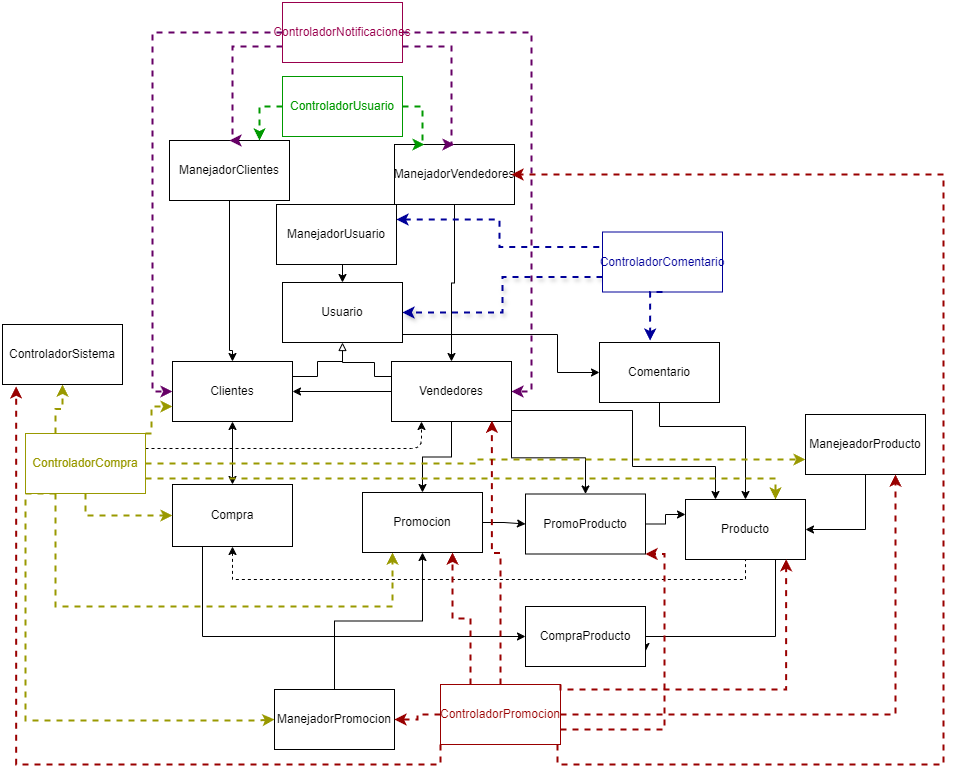

The diagram above was exported from draw.io. Its source (the exported page's mxGraphModel, read from the mxfile embedded in the PNG):
<mxGraphModel dx="1328" dy="1949" grid="0" gridSize="10" guides="1" tooltips="1" connect="1" arrows="1" fold="1" page="1" pageScale="1" pageWidth="827" pageHeight="1169" background="#FFFFFF" math="0" shadow="0">
  <root>
    <mxCell id="0" />
    <mxCell id="1" parent="0" />
    <mxCell id="-TZv-e8ds9yLxD6D4ra4-81" style="edgeStyle=orthogonalEdgeStyle;rounded=0;orthogonalLoop=1;jettySize=auto;html=1;entryX=0.5;entryY=0;entryDx=0;entryDy=0;" parent="1" source="-TZv-e8ds9yLxD6D4ra4-79" target="-TZv-e8ds9yLxD6D4ra4-80" edge="1">
      <mxGeometry relative="1" as="geometry">
        <Array as="points">
          <mxPoint x="260" y="-821" />
          <mxPoint x="263" y="-821" />
        </Array>
      </mxGeometry>
    </mxCell>
    <mxCell id="-TZv-e8ds9yLxD6D4ra4-79" value="ManejadorClientes" style="whiteSpace=wrap;html=1;" parent="1" vertex="1">
      <mxGeometry x="200" y="-1031" width="120" height="60" as="geometry" />
    </mxCell>
    <mxCell id="ALC6QDsenAvAbTPXHMra-31" style="edgeStyle=orthogonalEdgeStyle;rounded=0;orthogonalLoop=1;jettySize=auto;html=1;exitX=0.5;exitY=1;exitDx=0;exitDy=0;entryX=0.5;entryY=0;entryDx=0;entryDy=0;startArrow=classic;startFill=1;" parent="1" source="-TZv-e8ds9yLxD6D4ra4-80" target="ALC6QDsenAvAbTPXHMra-27" edge="1">
      <mxGeometry relative="1" as="geometry" />
    </mxCell>
    <mxCell id="MHDfs0-Hz0aS-7z4nCRt-18" style="edgeStyle=orthogonalEdgeStyle;rounded=0;orthogonalLoop=1;jettySize=auto;html=1;exitX=1;exitY=0.25;exitDx=0;exitDy=0;endArrow=none;endFill=0;" edge="1" parent="1" source="-TZv-e8ds9yLxD6D4ra4-80">
      <mxGeometry relative="1" as="geometry">
        <mxPoint x="373" y="-811" as="targetPoint" />
        <Array as="points">
          <mxPoint x="348" y="-795" />
          <mxPoint x="348" y="-810" />
          <mxPoint x="373" y="-810" />
        </Array>
      </mxGeometry>
    </mxCell>
    <mxCell id="-TZv-e8ds9yLxD6D4ra4-80" value="Clientes" style="whiteSpace=wrap;html=1;" parent="1" vertex="1">
      <mxGeometry x="203" y="-810" width="120" height="60" as="geometry" />
    </mxCell>
    <mxCell id="-TZv-e8ds9yLxD6D4ra4-85" style="edgeStyle=orthogonalEdgeStyle;rounded=0;orthogonalLoop=1;jettySize=auto;html=1;entryX=0.5;entryY=0;entryDx=0;entryDy=0;" parent="1" source="-TZv-e8ds9yLxD6D4ra4-83" target="-TZv-e8ds9yLxD6D4ra4-84" edge="1">
      <mxGeometry relative="1" as="geometry" />
    </mxCell>
    <mxCell id="-TZv-e8ds9yLxD6D4ra4-83" value="ManejadorVendedores" style="whiteSpace=wrap;html=1;" parent="1" vertex="1">
      <mxGeometry x="425" y="-1027" width="120" height="60" as="geometry" />
    </mxCell>
    <mxCell id="-TZv-e8ds9yLxD6D4ra4-86" style="edgeStyle=orthogonalEdgeStyle;rounded=0;orthogonalLoop=1;jettySize=auto;html=1;entryX=1;entryY=0.5;entryDx=0;entryDy=0;" parent="1" source="-TZv-e8ds9yLxD6D4ra4-84" target="-TZv-e8ds9yLxD6D4ra4-80" edge="1">
      <mxGeometry relative="1" as="geometry" />
    </mxCell>
    <mxCell id="ALC6QDsenAvAbTPXHMra-44" style="edgeStyle=orthogonalEdgeStyle;rounded=0;orthogonalLoop=1;jettySize=auto;html=1;" parent="1" source="-TZv-e8ds9yLxD6D4ra4-84" target="ALC6QDsenAvAbTPXHMra-38" edge="1">
      <mxGeometry relative="1" as="geometry" />
    </mxCell>
    <mxCell id="ALC6QDsenAvAbTPXHMra-46" style="edgeStyle=orthogonalEdgeStyle;rounded=0;orthogonalLoop=1;jettySize=auto;html=1;exitX=1;exitY=0.75;exitDx=0;exitDy=0;entryX=0.25;entryY=0;entryDx=0;entryDy=0;" parent="1" source="-TZv-e8ds9yLxD6D4ra4-84" target="ALC6QDsenAvAbTPXHMra-32" edge="1">
      <mxGeometry relative="1" as="geometry">
        <Array as="points">
          <mxPoint x="542" y="-761" />
          <mxPoint x="663" y="-761" />
          <mxPoint x="663" y="-705" />
          <mxPoint x="746" y="-705" />
        </Array>
      </mxGeometry>
    </mxCell>
    <mxCell id="MHDfs0-Hz0aS-7z4nCRt-3" style="edgeStyle=orthogonalEdgeStyle;rounded=0;orthogonalLoop=1;jettySize=auto;html=1;exitX=1;exitY=1;exitDx=0;exitDy=0;" edge="1" parent="1" source="-TZv-e8ds9yLxD6D4ra4-84" target="ALC6QDsenAvAbTPXHMra-49">
      <mxGeometry relative="1" as="geometry" />
    </mxCell>
    <mxCell id="MHDfs0-Hz0aS-7z4nCRt-19" style="edgeStyle=orthogonalEdgeStyle;rounded=0;orthogonalLoop=1;jettySize=auto;html=1;exitX=0;exitY=0.25;exitDx=0;exitDy=0;entryX=0.5;entryY=1;entryDx=0;entryDy=0;endArrow=block;endFill=0;" edge="1" parent="1" source="-TZv-e8ds9yLxD6D4ra4-84" target="ALC6QDsenAvAbTPXHMra-43">
      <mxGeometry relative="1" as="geometry">
        <Array as="points">
          <mxPoint x="405" y="-795" />
          <mxPoint x="405" y="-809" />
          <mxPoint x="373" y="-809" />
        </Array>
      </mxGeometry>
    </mxCell>
    <mxCell id="-TZv-e8ds9yLxD6D4ra4-84" value="Vendedores" style="whiteSpace=wrap;html=1;" parent="1" vertex="1">
      <mxGeometry x="422" y="-810" width="120" height="60" as="geometry" />
    </mxCell>
    <mxCell id="-TZv-e8ds9yLxD6D4ra4-90" style="edgeStyle=orthogonalEdgeStyle;rounded=0;orthogonalLoop=1;jettySize=auto;html=1;entryX=0.5;entryY=0;entryDx=0;entryDy=0;dashed=1;strokeColor=#660066;strokeWidth=2;" parent="1" source="-TZv-e8ds9yLxD6D4ra4-87" target="-TZv-e8ds9yLxD6D4ra4-83" edge="1">
      <mxGeometry relative="1" as="geometry">
        <Array as="points">
          <mxPoint x="482" y="-1125" />
        </Array>
      </mxGeometry>
    </mxCell>
    <mxCell id="-TZv-e8ds9yLxD6D4ra4-91" style="edgeStyle=orthogonalEdgeStyle;rounded=0;orthogonalLoop=1;jettySize=auto;html=1;entryX=0.5;entryY=0;entryDx=0;entryDy=0;dashed=1;strokeColor=#660066;strokeWidth=2;" parent="1" source="-TZv-e8ds9yLxD6D4ra4-87" target="-TZv-e8ds9yLxD6D4ra4-79" edge="1">
      <mxGeometry relative="1" as="geometry">
        <Array as="points">
          <mxPoint x="263" y="-1125" />
        </Array>
      </mxGeometry>
    </mxCell>
    <mxCell id="-TZv-e8ds9yLxD6D4ra4-99" style="edgeStyle=orthogonalEdgeStyle;rounded=0;orthogonalLoop=1;jettySize=auto;html=1;entryX=0;entryY=0.5;entryDx=0;entryDy=0;exitX=0;exitY=0.5;exitDx=0;exitDy=0;dashed=1;strokeColor=#660066;strokeWidth=2;" parent="1" source="-TZv-e8ds9yLxD6D4ra4-87" target="-TZv-e8ds9yLxD6D4ra4-80" edge="1">
      <mxGeometry relative="1" as="geometry">
        <Array as="points">
          <mxPoint x="183" y="-1139" />
          <mxPoint x="183" y="-780" />
        </Array>
      </mxGeometry>
    </mxCell>
    <mxCell id="-TZv-e8ds9yLxD6D4ra4-100" style="edgeStyle=orthogonalEdgeStyle;rounded=0;orthogonalLoop=1;jettySize=auto;html=1;exitX=1;exitY=0.5;exitDx=0;exitDy=0;entryX=1;entryY=0.5;entryDx=0;entryDy=0;dashed=1;strokeColor=#660066;strokeWidth=2;" parent="1" source="-TZv-e8ds9yLxD6D4ra4-87" target="-TZv-e8ds9yLxD6D4ra4-84" edge="1">
      <mxGeometry relative="1" as="geometry" />
    </mxCell>
    <mxCell id="-TZv-e8ds9yLxD6D4ra4-87" value="&lt;font color=&quot;#99004d&quot;&gt;ControladorNotificaciones&lt;/font&gt;" style="whiteSpace=wrap;html=1;strokeColor=#99004D;" parent="1" vertex="1">
      <mxGeometry x="313" y="-1169" width="120" height="60" as="geometry" />
    </mxCell>
    <mxCell id="-TZv-e8ds9yLxD6D4ra4-111" style="edgeStyle=orthogonalEdgeStyle;rounded=0;orthogonalLoop=1;jettySize=auto;html=1;exitX=0;exitY=0.5;exitDx=0;exitDy=0;entryX=0.75;entryY=0;entryDx=0;entryDy=0;dashed=1;strokeColor=#009900;strokeWidth=2;" parent="1" source="-TZv-e8ds9yLxD6D4ra4-110" target="-TZv-e8ds9yLxD6D4ra4-79" edge="1">
      <mxGeometry relative="1" as="geometry" />
    </mxCell>
    <mxCell id="-TZv-e8ds9yLxD6D4ra4-112" style="edgeStyle=orthogonalEdgeStyle;rounded=0;orthogonalLoop=1;jettySize=auto;html=1;exitX=1;exitY=0.5;exitDx=0;exitDy=0;entryX=0.25;entryY=0;entryDx=0;entryDy=0;dashed=1;strokeWidth=2;strokeColor=#009900;" parent="1" source="-TZv-e8ds9yLxD6D4ra4-110" target="-TZv-e8ds9yLxD6D4ra4-83" edge="1">
      <mxGeometry relative="1" as="geometry">
        <Array as="points">
          <mxPoint x="453" y="-1065" />
          <mxPoint x="453" y="-1027" />
        </Array>
      </mxGeometry>
    </mxCell>
    <mxCell id="-TZv-e8ds9yLxD6D4ra4-110" value="&lt;font color=&quot;#009900&quot;&gt;ControladorUsuario&lt;/font&gt;" style="whiteSpace=wrap;html=1;strokeColor=#009900;" parent="1" vertex="1">
      <mxGeometry x="313" y="-1095" width="120" height="60" as="geometry" />
    </mxCell>
    <mxCell id="ALC6QDsenAvAbTPXHMra-60" style="edgeStyle=orthogonalEdgeStyle;rounded=0;orthogonalLoop=1;jettySize=auto;html=1;exitX=0;exitY=0.75;exitDx=0;exitDy=0;entryX=1;entryY=0.5;entryDx=0;entryDy=0;shadow=1;dashed=1;strokeColor=#000099;strokeWidth=2;" parent="1" source="ALC6QDsenAvAbTPXHMra-15" target="ALC6QDsenAvAbTPXHMra-43" edge="1">
      <mxGeometry relative="1" as="geometry" />
    </mxCell>
    <mxCell id="ALC6QDsenAvAbTPXHMra-15" value="&lt;font color=&quot;#000099&quot;&gt;ControladorComentario&lt;/font&gt;" style="whiteSpace=wrap;html=1;strokeColor=#000099;" parent="1" vertex="1">
      <mxGeometry x="633" y="-939.5" width="120" height="60" as="geometry" />
    </mxCell>
    <mxCell id="ALC6QDsenAvAbTPXHMra-34" style="edgeStyle=orthogonalEdgeStyle;rounded=0;orthogonalLoop=1;jettySize=auto;html=1;entryX=0.5;entryY=0;entryDx=0;entryDy=0;" parent="1" source="ALC6QDsenAvAbTPXHMra-16" target="ALC6QDsenAvAbTPXHMra-32" edge="1">
      <mxGeometry relative="1" as="geometry">
        <Array as="points">
          <mxPoint x="690" y="-745" />
          <mxPoint x="776" y="-745" />
        </Array>
      </mxGeometry>
    </mxCell>
    <mxCell id="ALC6QDsenAvAbTPXHMra-16" value="Comentario" style="whiteSpace=wrap;html=1;" parent="1" vertex="1">
      <mxGeometry x="630" y="-829" width="120" height="60" as="geometry" />
    </mxCell>
    <mxCell id="ALC6QDsenAvAbTPXHMra-17" style="edgeStyle=orthogonalEdgeStyle;rounded=0;orthogonalLoop=1;jettySize=auto;html=1;entryX=0.422;entryY=-0.031;entryDx=0;entryDy=0;entryPerimeter=0;exitX=0.5;exitY=1;exitDx=0;exitDy=0;dashed=1;strokeColor=#000099;strokeWidth=2;" parent="1" source="ALC6QDsenAvAbTPXHMra-15" target="ALC6QDsenAvAbTPXHMra-16" edge="1">
      <mxGeometry relative="1" as="geometry">
        <Array as="points">
          <mxPoint x="681" y="-879" />
        </Array>
      </mxGeometry>
    </mxCell>
    <mxCell id="ALC6QDsenAvAbTPXHMra-23" style="edgeStyle=orthogonalEdgeStyle;rounded=0;orthogonalLoop=1;jettySize=auto;html=1;exitX=1;exitY=0.25;exitDx=0;exitDy=0;entryX=0;entryY=0.25;entryDx=0;entryDy=0;dashed=1;startArrow=classic;startFill=1;endArrow=none;endFill=0;strokeColor=#000099;strokeWidth=2;" parent="1" source="ALC6QDsenAvAbTPXHMra-20" target="ALC6QDsenAvAbTPXHMra-15" edge="1">
      <mxGeometry relative="1" as="geometry" />
    </mxCell>
    <mxCell id="Pk5vlwEqmcloyzvyCPn5-1" style="edgeStyle=orthogonalEdgeStyle;rounded=0;orthogonalLoop=1;jettySize=auto;html=1;exitX=0.5;exitY=1;exitDx=0;exitDy=0;entryX=0.5;entryY=0;entryDx=0;entryDy=0;" parent="1" source="ALC6QDsenAvAbTPXHMra-20" target="ALC6QDsenAvAbTPXHMra-43" edge="1">
      <mxGeometry relative="1" as="geometry" />
    </mxCell>
    <mxCell id="ALC6QDsenAvAbTPXHMra-20" value="ManejadorUsuario" style="whiteSpace=wrap;html=1;" parent="1" vertex="1">
      <mxGeometry x="307" y="-967" width="120" height="60" as="geometry" />
    </mxCell>
    <mxCell id="ALC6QDsenAvAbTPXHMra-33" style="edgeStyle=orthogonalEdgeStyle;rounded=0;orthogonalLoop=1;jettySize=auto;html=1;entryX=0.5;entryY=1;entryDx=0;entryDy=0;exitX=0.5;exitY=1;exitDx=0;exitDy=0;startArrow=classic;startFill=1;endArrow=none;endFill=0;dashed=1;" parent="1" source="ALC6QDsenAvAbTPXHMra-27" target="ALC6QDsenAvAbTPXHMra-32" edge="1">
      <mxGeometry relative="1" as="geometry" />
    </mxCell>
    <mxCell id="ALC6QDsenAvAbTPXHMra-52" style="edgeStyle=orthogonalEdgeStyle;rounded=0;orthogonalLoop=1;jettySize=auto;html=1;exitX=0.25;exitY=1;exitDx=0;exitDy=0;entryX=0;entryY=0.5;entryDx=0;entryDy=0;" parent="1" source="ALC6QDsenAvAbTPXHMra-27" target="ALC6QDsenAvAbTPXHMra-35" edge="1">
      <mxGeometry relative="1" as="geometry" />
    </mxCell>
    <mxCell id="ALC6QDsenAvAbTPXHMra-27" value="Compra" style="whiteSpace=wrap;html=1;" parent="1" vertex="1">
      <mxGeometry x="203" y="-687" width="120" height="62" as="geometry" />
    </mxCell>
    <mxCell id="ALC6QDsenAvAbTPXHMra-30" style="edgeStyle=orthogonalEdgeStyle;rounded=0;orthogonalLoop=1;jettySize=auto;html=1;entryX=0;entryY=0.5;entryDx=0;entryDy=0;exitX=0.5;exitY=1;exitDx=0;exitDy=0;dashed=1;strokeColor=#999900;strokeWidth=2;" parent="1" source="ALC6QDsenAvAbTPXHMra-28" target="ALC6QDsenAvAbTPXHMra-27" edge="1">
      <mxGeometry relative="1" as="geometry" />
    </mxCell>
    <mxCell id="ALC6QDsenAvAbTPXHMra-59" style="edgeStyle=orthogonalEdgeStyle;rounded=1;orthogonalLoop=1;jettySize=auto;html=1;exitX=1;exitY=0.25;exitDx=0;exitDy=0;entryX=0.25;entryY=1;entryDx=0;entryDy=0;curved=0;dashed=1;" parent="1" source="ALC6QDsenAvAbTPXHMra-28" target="-TZv-e8ds9yLxD6D4ra4-84" edge="1">
      <mxGeometry relative="1" as="geometry" />
    </mxCell>
    <mxCell id="ALC6QDsenAvAbTPXHMra-61" style="edgeStyle=orthogonalEdgeStyle;rounded=0;orthogonalLoop=1;jettySize=auto;html=1;exitX=0.25;exitY=1;exitDx=0;exitDy=0;entryX=0;entryY=0.5;entryDx=0;entryDy=0;dashed=1;strokeColor=#999900;strokeWidth=2;" parent="1" source="ALC6QDsenAvAbTPXHMra-28" target="ALC6QDsenAvAbTPXHMra-39" edge="1">
      <mxGeometry relative="1" as="geometry">
        <Array as="points">
          <mxPoint x="56" y="-678" />
          <mxPoint x="56" y="-451" />
          <mxPoint x="288" y="-451" />
        </Array>
      </mxGeometry>
    </mxCell>
    <mxCell id="ALC6QDsenAvAbTPXHMra-63" style="edgeStyle=orthogonalEdgeStyle;rounded=0;orthogonalLoop=1;jettySize=auto;html=1;exitX=0.25;exitY=1;exitDx=0;exitDy=0;entryX=0.25;entryY=1;entryDx=0;entryDy=0;dashed=1;strokeColor=#999900;strokeWidth=2;" parent="1" source="ALC6QDsenAvAbTPXHMra-28" target="ALC6QDsenAvAbTPXHMra-38" edge="1">
      <mxGeometry relative="1" as="geometry">
        <Array as="points">
          <mxPoint x="86" y="-565" />
          <mxPoint x="423" y="-565" />
        </Array>
      </mxGeometry>
    </mxCell>
    <mxCell id="ALC6QDsenAvAbTPXHMra-64" style="edgeStyle=orthogonalEdgeStyle;rounded=0;orthogonalLoop=1;jettySize=auto;html=1;exitX=1;exitY=0.5;exitDx=0;exitDy=0;entryX=0;entryY=0.75;entryDx=0;entryDy=0;dashed=1;strokeColor=#999900;strokeWidth=2;" parent="1" source="ALC6QDsenAvAbTPXHMra-28" target="ALC6QDsenAvAbTPXHMra-36" edge="1">
      <mxGeometry relative="1" as="geometry" />
    </mxCell>
    <mxCell id="ALC6QDsenAvAbTPXHMra-65" style="edgeStyle=orthogonalEdgeStyle;rounded=0;orthogonalLoop=1;jettySize=auto;html=1;exitX=1;exitY=0.75;exitDx=0;exitDy=0;entryX=0.75;entryY=0;entryDx=0;entryDy=0;dashed=1;strokeColor=#999900;strokeWidth=2;" parent="1" source="ALC6QDsenAvAbTPXHMra-28" target="ALC6QDsenAvAbTPXHMra-32" edge="1">
      <mxGeometry relative="1" as="geometry">
        <Array as="points">
          <mxPoint x="806" y="-693" />
        </Array>
      </mxGeometry>
    </mxCell>
    <mxCell id="MHDfs0-Hz0aS-7z4nCRt-12" style="edgeStyle=orthogonalEdgeStyle;rounded=0;orthogonalLoop=1;jettySize=auto;html=1;exitX=0.25;exitY=0;exitDx=0;exitDy=0;entryX=0.5;entryY=1;entryDx=0;entryDy=0;dashed=1;strokeColor=#999900;strokeWidth=2;" edge="1" parent="1" source="ALC6QDsenAvAbTPXHMra-28" target="MHDfs0-Hz0aS-7z4nCRt-1">
      <mxGeometry relative="1" as="geometry" />
    </mxCell>
    <mxCell id="MHDfs0-Hz0aS-7z4nCRt-15" style="edgeStyle=orthogonalEdgeStyle;rounded=0;orthogonalLoop=1;jettySize=auto;html=1;exitX=1;exitY=0;exitDx=0;exitDy=0;entryX=0;entryY=0.75;entryDx=0;entryDy=0;dashed=1;strokeColor=#999900;strokeWidth=2;" edge="1" parent="1" source="ALC6QDsenAvAbTPXHMra-28" target="-TZv-e8ds9yLxD6D4ra4-80">
      <mxGeometry relative="1" as="geometry">
        <Array as="points">
          <mxPoint x="182" y="-738" />
          <mxPoint x="182" y="-765" />
        </Array>
      </mxGeometry>
    </mxCell>
    <mxCell id="ALC6QDsenAvAbTPXHMra-28" value="&lt;font color=&quot;#999900&quot;&gt;ControladorCompra&lt;/font&gt;" style="whiteSpace=wrap;html=1;strokeColor=#999900;" parent="1" vertex="1">
      <mxGeometry x="56" y="-738" width="120" height="60" as="geometry" />
    </mxCell>
    <mxCell id="ALC6QDsenAvAbTPXHMra-54" style="edgeStyle=orthogonalEdgeStyle;rounded=0;orthogonalLoop=1;jettySize=auto;html=1;exitX=0.75;exitY=1;exitDx=0;exitDy=0;entryX=1;entryY=0.75;entryDx=0;entryDy=0;" parent="1" source="ALC6QDsenAvAbTPXHMra-32" target="ALC6QDsenAvAbTPXHMra-35" edge="1">
      <mxGeometry relative="1" as="geometry">
        <Array as="points">
          <mxPoint x="806" y="-535" />
          <mxPoint x="676" y="-535" />
        </Array>
      </mxGeometry>
    </mxCell>
    <mxCell id="ALC6QDsenAvAbTPXHMra-32" value="Producto" style="whiteSpace=wrap;html=1;" parent="1" vertex="1">
      <mxGeometry x="716" y="-672" width="120" height="60" as="geometry" />
    </mxCell>
    <mxCell id="ALC6QDsenAvAbTPXHMra-35" value="CompraProducto" style="whiteSpace=wrap;html=1;" parent="1" vertex="1">
      <mxGeometry x="556" y="-565" width="120" height="60" as="geometry" />
    </mxCell>
    <mxCell id="ALC6QDsenAvAbTPXHMra-37" style="edgeStyle=orthogonalEdgeStyle;rounded=0;orthogonalLoop=1;jettySize=auto;html=1;entryX=1;entryY=0.5;entryDx=0;entryDy=0;" parent="1" source="ALC6QDsenAvAbTPXHMra-36" target="ALC6QDsenAvAbTPXHMra-32" edge="1">
      <mxGeometry relative="1" as="geometry" />
    </mxCell>
    <mxCell id="ALC6QDsenAvAbTPXHMra-36" value="ManejeadorProducto" style="whiteSpace=wrap;html=1;" parent="1" vertex="1">
      <mxGeometry x="836" y="-757" width="120" height="60" as="geometry" />
    </mxCell>
    <mxCell id="ALC6QDsenAvAbTPXHMra-51" style="edgeStyle=orthogonalEdgeStyle;rounded=0;orthogonalLoop=1;jettySize=auto;html=1;exitX=1;exitY=0.5;exitDx=0;exitDy=0;entryX=0;entryY=0.5;entryDx=0;entryDy=0;" parent="1" source="ALC6QDsenAvAbTPXHMra-38" target="ALC6QDsenAvAbTPXHMra-49" edge="1">
      <mxGeometry relative="1" as="geometry" />
    </mxCell>
    <mxCell id="ALC6QDsenAvAbTPXHMra-38" value="Promocion" style="whiteSpace=wrap;html=1;" parent="1" vertex="1">
      <mxGeometry x="393" y="-679" width="120" height="60" as="geometry" />
    </mxCell>
    <mxCell id="ALC6QDsenAvAbTPXHMra-40" style="edgeStyle=orthogonalEdgeStyle;rounded=0;orthogonalLoop=1;jettySize=auto;html=1;entryX=0.5;entryY=1;entryDx=0;entryDy=0;" parent="1" source="ALC6QDsenAvAbTPXHMra-39" target="ALC6QDsenAvAbTPXHMra-38" edge="1">
      <mxGeometry relative="1" as="geometry" />
    </mxCell>
    <mxCell id="ALC6QDsenAvAbTPXHMra-39" value="ManejadorPromocion" style="whiteSpace=wrap;html=1;" parent="1" vertex="1">
      <mxGeometry x="305" y="-482" width="120" height="60" as="geometry" />
    </mxCell>
    <mxCell id="MHDfs0-Hz0aS-7z4nCRt-2" style="edgeStyle=orthogonalEdgeStyle;rounded=0;orthogonalLoop=1;jettySize=auto;html=1;exitX=1;exitY=0.75;exitDx=0;exitDy=0;entryX=0;entryY=0.5;entryDx=0;entryDy=0;" edge="1" parent="1" source="ALC6QDsenAvAbTPXHMra-43" target="ALC6QDsenAvAbTPXHMra-16">
      <mxGeometry relative="1" as="geometry">
        <Array as="points">
          <mxPoint x="588" y="-837" />
          <mxPoint x="588" y="-799" />
        </Array>
      </mxGeometry>
    </mxCell>
    <mxCell id="ALC6QDsenAvAbTPXHMra-43" value="Usuario" style="whiteSpace=wrap;html=1;" parent="1" vertex="1">
      <mxGeometry x="313" y="-889" width="120" height="60" as="geometry" />
    </mxCell>
    <mxCell id="ALC6QDsenAvAbTPXHMra-50" style="edgeStyle=orthogonalEdgeStyle;rounded=0;orthogonalLoop=1;jettySize=auto;html=1;exitX=1;exitY=0.5;exitDx=0;exitDy=0;entryX=0;entryY=0.25;entryDx=0;entryDy=0;" parent="1" source="ALC6QDsenAvAbTPXHMra-49" target="ALC6QDsenAvAbTPXHMra-32" edge="1">
      <mxGeometry relative="1" as="geometry" />
    </mxCell>
    <mxCell id="ALC6QDsenAvAbTPXHMra-49" value="PromoProducto" style="whiteSpace=wrap;html=1;" parent="1" vertex="1">
      <mxGeometry x="556" y="-677.5" width="120" height="60" as="geometry" />
    </mxCell>
    <mxCell id="MHDfs0-Hz0aS-7z4nCRt-1" value="ControladorSistema" style="whiteSpace=wrap;html=1;" vertex="1" parent="1">
      <mxGeometry x="33" y="-847" width="120" height="60" as="geometry" />
    </mxCell>
    <mxCell id="MHDfs0-Hz0aS-7z4nCRt-5" style="edgeStyle=orthogonalEdgeStyle;rounded=0;orthogonalLoop=1;jettySize=auto;html=1;exitX=0;exitY=0.5;exitDx=0;exitDy=0;entryX=1;entryY=0.5;entryDx=0;entryDy=0;dashed=1;strokeColor=#990000;strokeWidth=2;" edge="1" parent="1" source="MHDfs0-Hz0aS-7z4nCRt-4" target="ALC6QDsenAvAbTPXHMra-39">
      <mxGeometry relative="1" as="geometry" />
    </mxCell>
    <mxCell id="MHDfs0-Hz0aS-7z4nCRt-6" style="edgeStyle=orthogonalEdgeStyle;rounded=0;orthogonalLoop=1;jettySize=auto;html=1;exitX=0.25;exitY=0;exitDx=0;exitDy=0;entryX=0.75;entryY=1;entryDx=0;entryDy=0;dashed=1;strokeColor=#990000;strokeWidth=2;" edge="1" parent="1" source="MHDfs0-Hz0aS-7z4nCRt-4" target="ALC6QDsenAvAbTPXHMra-38">
      <mxGeometry relative="1" as="geometry" />
    </mxCell>
    <mxCell id="MHDfs0-Hz0aS-7z4nCRt-8" style="edgeStyle=orthogonalEdgeStyle;rounded=0;orthogonalLoop=1;jettySize=auto;html=1;exitX=1;exitY=0.5;exitDx=0;exitDy=0;entryX=0.75;entryY=1;entryDx=0;entryDy=0;dashed=1;strokeColor=#990000;strokeWidth=2;" edge="1" parent="1" source="MHDfs0-Hz0aS-7z4nCRt-4" target="ALC6QDsenAvAbTPXHMra-36">
      <mxGeometry relative="1" as="geometry" />
    </mxCell>
    <mxCell id="MHDfs0-Hz0aS-7z4nCRt-10" style="edgeStyle=orthogonalEdgeStyle;rounded=0;orthogonalLoop=1;jettySize=auto;html=1;exitX=1;exitY=1;exitDx=0;exitDy=0;entryX=1;entryY=0.5;entryDx=0;entryDy=0;dashed=1;strokeColor=#990000;strokeWidth=2;" edge="1" parent="1">
      <mxGeometry relative="1" as="geometry">
        <mxPoint x="588" y="-427" as="sourcePoint" />
        <mxPoint x="542" y="-997" as="targetPoint" />
        <Array as="points">
          <mxPoint x="588" y="-407" />
          <mxPoint x="974" y="-407" />
          <mxPoint x="974" y="-997" />
        </Array>
      </mxGeometry>
    </mxCell>
    <mxCell id="MHDfs0-Hz0aS-7z4nCRt-11" style="edgeStyle=orthogonalEdgeStyle;rounded=0;orthogonalLoop=1;jettySize=auto;html=1;exitX=1;exitY=0.75;exitDx=0;exitDy=0;entryX=1;entryY=1;entryDx=0;entryDy=0;strokeColor=#990000;dashed=1;strokeWidth=2;" edge="1" parent="1" source="MHDfs0-Hz0aS-7z4nCRt-4" target="ALC6QDsenAvAbTPXHMra-49">
      <mxGeometry relative="1" as="geometry">
        <Array as="points">
          <mxPoint x="695" y="-442" />
          <mxPoint x="695" y="-617" />
        </Array>
      </mxGeometry>
    </mxCell>
    <mxCell id="MHDfs0-Hz0aS-7z4nCRt-13" style="edgeStyle=orthogonalEdgeStyle;rounded=0;orthogonalLoop=1;jettySize=auto;html=1;exitX=0;exitY=1;exitDx=0;exitDy=0;entryX=0.114;entryY=1.031;entryDx=0;entryDy=0;entryPerimeter=0;dashed=1;strokeColor=#990000;strokeWidth=2;" edge="1" parent="1" source="MHDfs0-Hz0aS-7z4nCRt-4" target="MHDfs0-Hz0aS-7z4nCRt-1">
      <mxGeometry relative="1" as="geometry" />
    </mxCell>
    <mxCell id="MHDfs0-Hz0aS-7z4nCRt-4" value="&lt;font color=&quot;#990000&quot;&gt;ControladorPromocion&lt;/font&gt;" style="whiteSpace=wrap;html=1;strokeColor=#990000;" vertex="1" parent="1">
      <mxGeometry x="471" y="-487" width="120" height="60" as="geometry" />
    </mxCell>
    <mxCell id="MHDfs0-Hz0aS-7z4nCRt-7" style="edgeStyle=orthogonalEdgeStyle;rounded=0;orthogonalLoop=1;jettySize=auto;html=1;exitX=0.5;exitY=0;exitDx=0;exitDy=0;entryX=0.837;entryY=0.986;entryDx=0;entryDy=0;entryPerimeter=0;dashed=1;strokeColor=#990000;strokeWidth=2;" edge="1" parent="1" source="MHDfs0-Hz0aS-7z4nCRt-4" target="-TZv-e8ds9yLxD6D4ra4-84">
      <mxGeometry relative="1" as="geometry" />
    </mxCell>
    <mxCell id="MHDfs0-Hz0aS-7z4nCRt-9" style="edgeStyle=orthogonalEdgeStyle;rounded=0;orthogonalLoop=1;jettySize=auto;html=1;exitX=1;exitY=0;exitDx=0;exitDy=0;entryX=0.839;entryY=0.995;entryDx=0;entryDy=0;entryPerimeter=0;dashed=1;strokeColor=#990000;strokeWidth=2;" edge="1" parent="1" source="MHDfs0-Hz0aS-7z4nCRt-4" target="ALC6QDsenAvAbTPXHMra-32">
      <mxGeometry relative="1" as="geometry">
        <Array as="points">
          <mxPoint x="591" y="-482" />
          <mxPoint x="817" y="-482" />
        </Array>
      </mxGeometry>
    </mxCell>
  </root>
</mxGraphModel>